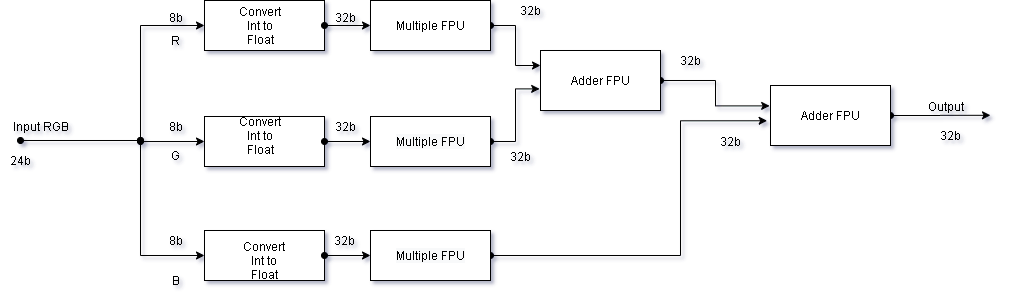

The diagram above was exported from draw.io. Its source (the exported page's mxGraphModel, read from the mxfile embedded in the PNG):
<mxGraphModel dx="539" dy="350" grid="1" gridSize="10" guides="1" tooltips="1" connect="1" arrows="1" fold="1" page="1" pageScale="1" pageWidth="1654" pageHeight="2336" background="#ffffff" math="0" shadow="1">
  <root>
    <mxCell id="0" />
    <mxCell id="1" parent="0" />
    <mxCell id="OzN2OBLkQmuJi8xG_Q_U-1" value="" style="endArrow=none;html=1;endFill=0;startArrow=oval;startFill=1;" edge="1" parent="1">
      <mxGeometry width="50" height="50" relative="1" as="geometry">
        <mxPoint x="230" y="220" as="sourcePoint" />
        <mxPoint x="350" y="220" as="targetPoint" />
      </mxGeometry>
    </mxCell>
    <mxCell id="OzN2OBLkQmuJi8xG_Q_U-2" value="Input RGB" style="text;html=1;align=center;verticalAlign=middle;resizable=0;points=[];autosize=1;" vertex="1" parent="1">
      <mxGeometry x="215" y="196" width="70" height="20" as="geometry" />
    </mxCell>
    <mxCell id="OzN2OBLkQmuJi8xG_Q_U-3" value="24b" style="text;html=1;align=center;verticalAlign=middle;resizable=0;points=[];autosize=1;" vertex="1" parent="1">
      <mxGeometry x="210" y="230" width="40" height="20" as="geometry" />
    </mxCell>
    <mxCell id="OzN2OBLkQmuJi8xG_Q_U-9" style="edgeStyle=orthogonalEdgeStyle;rounded=0;orthogonalLoop=1;jettySize=auto;html=1;endArrow=oval;endFill=1;startArrow=classic;startFill=1;" edge="1" parent="1" source="OzN2OBLkQmuJi8xG_Q_U-7">
      <mxGeometry relative="1" as="geometry">
        <mxPoint x="350" y="220" as="targetPoint" />
      </mxGeometry>
    </mxCell>
    <mxCell id="OzN2OBLkQmuJi8xG_Q_U-7" value="" style="rounded=0;whiteSpace=wrap;html=1;" vertex="1" parent="1">
      <mxGeometry x="414" y="80" width="120" height="50" as="geometry" />
    </mxCell>
    <mxCell id="OzN2OBLkQmuJi8xG_Q_U-20" style="edgeStyle=orthogonalEdgeStyle;rounded=0;orthogonalLoop=1;jettySize=auto;html=1;exitX=0;exitY=0.5;exitDx=0;exitDy=0;startArrow=classic;startFill=1;endArrow=oval;endFill=1;" edge="1" parent="1" source="OzN2OBLkQmuJi8xG_Q_U-10">
      <mxGeometry relative="1" as="geometry">
        <mxPoint x="350" y="221.0344827586207" as="targetPoint" />
      </mxGeometry>
    </mxCell>
    <mxCell id="OzN2OBLkQmuJi8xG_Q_U-10" value="" style="rounded=0;whiteSpace=wrap;html=1;" vertex="1" parent="1">
      <mxGeometry x="414" y="196" width="120" height="50" as="geometry" />
    </mxCell>
    <mxCell id="OzN2OBLkQmuJi8xG_Q_U-13" style="edgeStyle=orthogonalEdgeStyle;rounded=0;orthogonalLoop=1;jettySize=auto;html=1;startArrow=classic;startFill=1;endArrow=oval;endFill=1;" edge="1" parent="1" source="OzN2OBLkQmuJi8xG_Q_U-12">
      <mxGeometry relative="1" as="geometry">
        <mxPoint x="350" y="220" as="targetPoint" />
      </mxGeometry>
    </mxCell>
    <mxCell id="OzN2OBLkQmuJi8xG_Q_U-12" value="" style="rounded=0;whiteSpace=wrap;html=1;" vertex="1" parent="1">
      <mxGeometry x="414" y="310" width="120" height="50" as="geometry" />
    </mxCell>
    <mxCell id="OzN2OBLkQmuJi8xG_Q_U-14" value="Convert Int to Float" style="text;html=1;strokeColor=none;fillColor=none;align=center;verticalAlign=middle;whiteSpace=wrap;rounded=0;" vertex="1" parent="1">
      <mxGeometry x="450" y="95" width="40" height="20" as="geometry" />
    </mxCell>
    <mxCell id="OzN2OBLkQmuJi8xG_Q_U-15" value="Convert Int to Float" style="text;html=1;strokeColor=none;fillColor=none;align=center;verticalAlign=middle;whiteSpace=wrap;rounded=0;" vertex="1" parent="1">
      <mxGeometry x="450" y="205" width="40" height="20" as="geometry" />
    </mxCell>
    <mxCell id="OzN2OBLkQmuJi8xG_Q_U-16" value="Convert Int to Float" style="text;html=1;strokeColor=none;fillColor=none;align=center;verticalAlign=middle;whiteSpace=wrap;rounded=0;" vertex="1" parent="1">
      <mxGeometry x="454" y="330" width="40" height="20" as="geometry" />
    </mxCell>
    <mxCell id="OzN2OBLkQmuJi8xG_Q_U-23" style="edgeStyle=orthogonalEdgeStyle;rounded=0;orthogonalLoop=1;jettySize=auto;html=1;entryX=1;entryY=0.5;entryDx=0;entryDy=0;startArrow=classic;startFill=1;endArrow=oval;endFill=1;" edge="1" parent="1" source="OzN2OBLkQmuJi8xG_Q_U-17" target="OzN2OBLkQmuJi8xG_Q_U-7">
      <mxGeometry relative="1" as="geometry" />
    </mxCell>
    <mxCell id="OzN2OBLkQmuJi8xG_Q_U-35" style="edgeStyle=orthogonalEdgeStyle;rounded=0;orthogonalLoop=1;jettySize=auto;html=1;entryX=0;entryY=0.25;entryDx=0;entryDy=0;startArrow=oval;startFill=1;endArrow=classic;endFill=1;" edge="1" parent="1" source="OzN2OBLkQmuJi8xG_Q_U-17" target="OzN2OBLkQmuJi8xG_Q_U-34">
      <mxGeometry relative="1" as="geometry" />
    </mxCell>
    <mxCell id="OzN2OBLkQmuJi8xG_Q_U-17" value="Multiple FPU" style="rounded=0;whiteSpace=wrap;html=1;" vertex="1" parent="1">
      <mxGeometry x="580" y="80" width="120" height="50" as="geometry" />
    </mxCell>
    <mxCell id="OzN2OBLkQmuJi8xG_Q_U-24" style="edgeStyle=orthogonalEdgeStyle;rounded=0;orthogonalLoop=1;jettySize=auto;html=1;exitX=0;exitY=0.5;exitDx=0;exitDy=0;entryX=1;entryY=0.5;entryDx=0;entryDy=0;startArrow=classic;startFill=1;endArrow=oval;endFill=1;" edge="1" parent="1" source="OzN2OBLkQmuJi8xG_Q_U-18" target="OzN2OBLkQmuJi8xG_Q_U-10">
      <mxGeometry relative="1" as="geometry" />
    </mxCell>
    <mxCell id="OzN2OBLkQmuJi8xG_Q_U-36" style="edgeStyle=orthogonalEdgeStyle;rounded=0;orthogonalLoop=1;jettySize=auto;html=1;exitX=1;exitY=0.5;exitDx=0;exitDy=0;entryX=-0.007;entryY=0.64;entryDx=0;entryDy=0;startArrow=oval;startFill=1;endArrow=classic;endFill=1;entryPerimeter=0;" edge="1" parent="1" source="OzN2OBLkQmuJi8xG_Q_U-18" target="OzN2OBLkQmuJi8xG_Q_U-34">
      <mxGeometry relative="1" as="geometry" />
    </mxCell>
    <mxCell id="OzN2OBLkQmuJi8xG_Q_U-18" value="&#10;&#10;&lt;!--StartFragment--&gt;&lt;span style=&quot;color: rgb(0, 0, 0); font-family: Helvetica; font-size: 12px; font-style: normal; font-variant-ligatures: normal; font-variant-caps: normal; font-weight: 400; letter-spacing: normal; orphans: 2; text-align: center; text-indent: 0px; text-transform: none; widows: 2; word-spacing: 0px; -webkit-text-stroke-width: 0px; background-color: rgb(248, 249, 250); text-decoration-thickness: initial; text-decoration-style: initial; text-decoration-color: initial; float: none; display: inline !important;&quot;&gt;Multiple FPU&lt;/span&gt;&lt;!--EndFragment--&gt;&#10;&#10;" style="rounded=0;whiteSpace=wrap;html=1;" vertex="1" parent="1">
      <mxGeometry x="580" y="196" width="120" height="50" as="geometry" />
    </mxCell>
    <mxCell id="OzN2OBLkQmuJi8xG_Q_U-25" style="edgeStyle=orthogonalEdgeStyle;rounded=0;orthogonalLoop=1;jettySize=auto;html=1;entryX=1;entryY=0.5;entryDx=0;entryDy=0;startArrow=classic;startFill=1;endArrow=oval;endFill=1;" edge="1" parent="1" source="OzN2OBLkQmuJi8xG_Q_U-21" target="OzN2OBLkQmuJi8xG_Q_U-12">
      <mxGeometry relative="1" as="geometry" />
    </mxCell>
    <mxCell id="OzN2OBLkQmuJi8xG_Q_U-38" style="edgeStyle=orthogonalEdgeStyle;rounded=0;orthogonalLoop=1;jettySize=auto;html=1;exitX=1;exitY=0.5;exitDx=0;exitDy=0;entryX=-0.028;entryY=0.588;entryDx=0;entryDy=0;entryPerimeter=0;startArrow=oval;startFill=1;endArrow=classic;endFill=1;" edge="1" parent="1" source="OzN2OBLkQmuJi8xG_Q_U-21" target="OzN2OBLkQmuJi8xG_Q_U-37">
      <mxGeometry relative="1" as="geometry">
        <Array as="points">
          <mxPoint x="890" y="335" />
          <mxPoint x="890" y="200" />
        </Array>
      </mxGeometry>
    </mxCell>
    <mxCell id="OzN2OBLkQmuJi8xG_Q_U-21" value="&#10;&#10;&lt;!--StartFragment--&gt;&lt;span style=&quot;color: rgb(0, 0, 0); font-family: Helvetica; font-size: 12px; font-style: normal; font-variant-ligatures: normal; font-variant-caps: normal; font-weight: 400; letter-spacing: normal; orphans: 2; text-align: center; text-indent: 0px; text-transform: none; widows: 2; word-spacing: 0px; -webkit-text-stroke-width: 0px; background-color: rgb(248, 249, 250); text-decoration-thickness: initial; text-decoration-style: initial; text-decoration-color: initial; float: none; display: inline !important;&quot;&gt;Multiple FPU&lt;/span&gt;&lt;!--EndFragment--&gt;&#10;&#10;" style="rounded=0;whiteSpace=wrap;html=1;" vertex="1" parent="1">
      <mxGeometry x="580" y="310" width="120" height="50" as="geometry" />
    </mxCell>
    <mxCell id="OzN2OBLkQmuJi8xG_Q_U-26" value="32b" style="text;html=1;align=center;verticalAlign=middle;resizable=0;points=[];autosize=1;" vertex="1" parent="1">
      <mxGeometry x="535" y="87" width="40" height="20" as="geometry" />
    </mxCell>
    <mxCell id="OzN2OBLkQmuJi8xG_Q_U-27" value="32b" style="text;html=1;align=center;verticalAlign=middle;resizable=0;points=[];autosize=1;" vertex="1" parent="1">
      <mxGeometry x="535" y="196" width="40" height="20" as="geometry" />
    </mxCell>
    <mxCell id="OzN2OBLkQmuJi8xG_Q_U-29" value="32b" style="text;html=1;align=center;verticalAlign=middle;resizable=0;points=[];autosize=1;" vertex="1" parent="1">
      <mxGeometry x="534" y="310" width="40" height="20" as="geometry" />
    </mxCell>
    <mxCell id="OzN2OBLkQmuJi8xG_Q_U-30" value="8b" style="text;html=1;align=center;verticalAlign=middle;resizable=0;points=[];autosize=1;" vertex="1" parent="1">
      <mxGeometry x="370" y="87" width="30" height="20" as="geometry" />
    </mxCell>
    <mxCell id="OzN2OBLkQmuJi8xG_Q_U-31" value="8b" style="text;html=1;align=center;verticalAlign=middle;resizable=0;points=[];autosize=1;" vertex="1" parent="1">
      <mxGeometry x="370" y="196" width="30" height="20" as="geometry" />
    </mxCell>
    <mxCell id="OzN2OBLkQmuJi8xG_Q_U-33" value="8b" style="text;html=1;align=center;verticalAlign=middle;resizable=0;points=[];autosize=1;" vertex="1" parent="1">
      <mxGeometry x="370" y="310" width="30" height="20" as="geometry" />
    </mxCell>
    <mxCell id="OzN2OBLkQmuJi8xG_Q_U-39" style="edgeStyle=orthogonalEdgeStyle;rounded=0;orthogonalLoop=1;jettySize=auto;html=1;exitX=1;exitY=0.5;exitDx=0;exitDy=0;startArrow=oval;startFill=1;endArrow=classic;endFill=1;entryX=-0.007;entryY=0.34;entryDx=0;entryDy=0;entryPerimeter=0;" edge="1" parent="1" source="OzN2OBLkQmuJi8xG_Q_U-34" target="OzN2OBLkQmuJi8xG_Q_U-37">
      <mxGeometry relative="1" as="geometry">
        <mxPoint x="969.9999999999998" y="190" as="targetPoint" />
      </mxGeometry>
    </mxCell>
    <mxCell id="OzN2OBLkQmuJi8xG_Q_U-34" value="Adder FPU" style="rounded=0;whiteSpace=wrap;html=1;" vertex="1" parent="1">
      <mxGeometry x="750" y="130" width="120" height="60" as="geometry" />
    </mxCell>
    <mxCell id="OzN2OBLkQmuJi8xG_Q_U-44" style="edgeStyle=orthogonalEdgeStyle;rounded=0;orthogonalLoop=1;jettySize=auto;html=1;exitX=1;exitY=0.5;exitDx=0;exitDy=0;startArrow=oval;startFill=1;endArrow=classic;endFill=1;" edge="1" parent="1" source="OzN2OBLkQmuJi8xG_Q_U-37">
      <mxGeometry relative="1" as="geometry">
        <mxPoint x="1199.9999999999998" y="194.8275862068965" as="targetPoint" />
      </mxGeometry>
    </mxCell>
    <mxCell id="OzN2OBLkQmuJi8xG_Q_U-37" value="Adder FPU" style="rounded=0;whiteSpace=wrap;html=1;" vertex="1" parent="1">
      <mxGeometry x="980" y="165" width="120" height="60" as="geometry" />
    </mxCell>
    <mxCell id="OzN2OBLkQmuJi8xG_Q_U-40" value="R" style="text;html=1;align=center;verticalAlign=middle;resizable=0;points=[];autosize=1;" vertex="1" parent="1">
      <mxGeometry x="375" y="110" width="20" height="20" as="geometry" />
    </mxCell>
    <mxCell id="OzN2OBLkQmuJi8xG_Q_U-41" value="G" style="text;html=1;align=center;verticalAlign=middle;resizable=0;points=[];autosize=1;" vertex="1" parent="1">
      <mxGeometry x="375" y="225" width="20" height="20" as="geometry" />
    </mxCell>
    <mxCell id="OzN2OBLkQmuJi8xG_Q_U-42" value="B" style="text;html=1;align=center;verticalAlign=middle;resizable=0;points=[];autosize=1;" vertex="1" parent="1">
      <mxGeometry x="375" y="350" width="20" height="20" as="geometry" />
    </mxCell>
    <mxCell id="OzN2OBLkQmuJi8xG_Q_U-45" value="Output" style="text;html=1;align=center;verticalAlign=middle;resizable=0;points=[];autosize=1;" vertex="1" parent="1">
      <mxGeometry x="1130" y="176" width="50" height="20" as="geometry" />
    </mxCell>
    <mxCell id="OzN2OBLkQmuJi8xG_Q_U-46" value="32b" style="text;html=1;align=center;verticalAlign=middle;resizable=0;points=[];autosize=1;" vertex="1" parent="1">
      <mxGeometry x="1140" y="205" width="40" height="20" as="geometry" />
    </mxCell>
    <mxCell id="OzN2OBLkQmuJi8xG_Q_U-47" value="32b" style="text;html=1;align=center;verticalAlign=middle;resizable=0;points=[];autosize=1;" vertex="1" parent="1">
      <mxGeometry x="920" y="211" width="40" height="20" as="geometry" />
    </mxCell>
    <mxCell id="OzN2OBLkQmuJi8xG_Q_U-48" value="32b" style="text;html=1;align=center;verticalAlign=middle;resizable=0;points=[];autosize=1;" vertex="1" parent="1">
      <mxGeometry x="880" y="130" width="40" height="20" as="geometry" />
    </mxCell>
    <mxCell id="OzN2OBLkQmuJi8xG_Q_U-49" value="32b" style="text;html=1;align=center;verticalAlign=middle;resizable=0;points=[];autosize=1;" vertex="1" parent="1">
      <mxGeometry x="710" y="226" width="40" height="20" as="geometry" />
    </mxCell>
    <mxCell id="OzN2OBLkQmuJi8xG_Q_U-50" value="32b" style="text;html=1;align=center;verticalAlign=middle;resizable=0;points=[];autosize=1;" vertex="1" parent="1">
      <mxGeometry x="720" y="80" width="40" height="20" as="geometry" />
    </mxCell>
  </root>
</mxGraphModel>